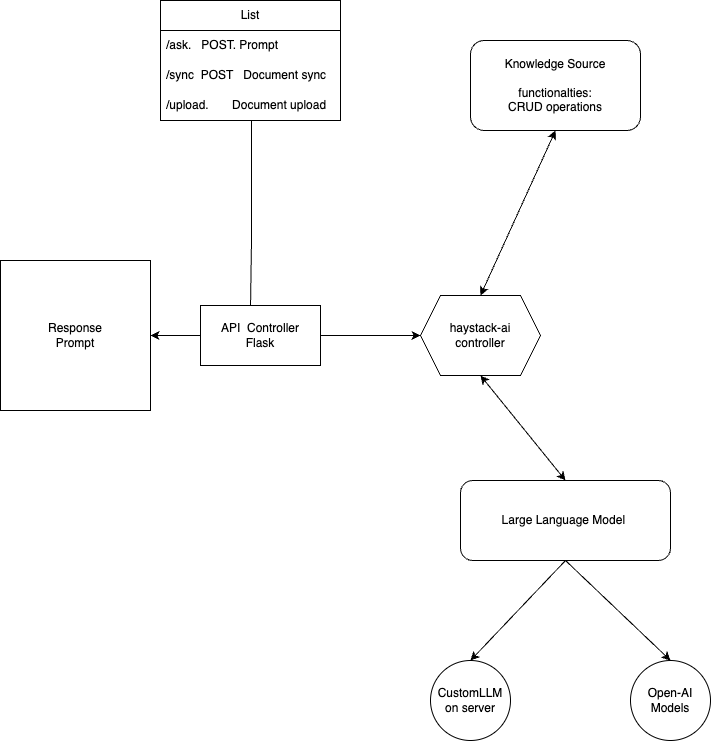

The diagram above was exported from draw.io. Its source (the exported page's mxGraphModel, read from the mxfile embedded in the PNG):
<mxGraphModel dx="1702" dy="1169" grid="1" gridSize="10" guides="1" tooltips="1" connect="1" arrows="1" fold="1" page="1" pageScale="1" pageWidth="850" pageHeight="1100" math="0" shadow="0">
  <root>
    <mxCell id="0" />
    <mxCell id="1" parent="0" />
    <mxCell id="9jH0Qx-rggaEFWQITb3D-1" value="Response&lt;br&gt;Prompt&lt;br&gt;" style="whiteSpace=wrap;html=1;aspect=fixed;" vertex="1" parent="1">
      <mxGeometry x="30" y="420" width="150" height="150" as="geometry" />
    </mxCell>
    <mxCell id="9jH0Qx-rggaEFWQITb3D-3" value="Large Language Model&amp;nbsp;" style="rounded=1;whiteSpace=wrap;html=1;" vertex="1" parent="1">
      <mxGeometry x="490" y="640" width="210" height="80" as="geometry" />
    </mxCell>
    <mxCell id="9jH0Qx-rggaEFWQITb3D-4" value="CustomLLM&lt;br&gt;on server" style="ellipse;whiteSpace=wrap;html=1;aspect=fixed;" vertex="1" parent="1">
      <mxGeometry x="460" y="820" width="80" height="80" as="geometry" />
    </mxCell>
    <mxCell id="9jH0Qx-rggaEFWQITb3D-5" value="Open-AI&lt;br&gt;Models" style="ellipse;whiteSpace=wrap;html=1;aspect=fixed;" vertex="1" parent="1">
      <mxGeometry x="660" y="820" width="80" height="80" as="geometry" />
    </mxCell>
    <mxCell id="9jH0Qx-rggaEFWQITb3D-6" value="" style="endArrow=classic;html=1;rounded=0;exitX=0.5;exitY=1;exitDx=0;exitDy=0;entryX=0.5;entryY=0;entryDx=0;entryDy=0;" edge="1" parent="1" source="9jH0Qx-rggaEFWQITb3D-3" target="9jH0Qx-rggaEFWQITb3D-4">
      <mxGeometry width="50" height="50" relative="1" as="geometry">
        <mxPoint x="400" y="620" as="sourcePoint" />
        <mxPoint x="450" y="570" as="targetPoint" />
      </mxGeometry>
    </mxCell>
    <mxCell id="9jH0Qx-rggaEFWQITb3D-7" value="" style="endArrow=classic;html=1;rounded=0;exitX=0.5;exitY=1;exitDx=0;exitDy=0;entryX=0.5;entryY=0;entryDx=0;entryDy=0;" edge="1" parent="1" source="9jH0Qx-rggaEFWQITb3D-3" target="9jH0Qx-rggaEFWQITb3D-5">
      <mxGeometry width="50" height="50" relative="1" as="geometry">
        <mxPoint x="400" y="620" as="sourcePoint" />
        <mxPoint x="450" y="570" as="targetPoint" />
      </mxGeometry>
    </mxCell>
    <mxCell id="9jH0Qx-rggaEFWQITb3D-8" value="Knowledge Source&lt;br&gt;&lt;br&gt;functionalties:&lt;br&gt;CRUD operations" style="rounded=1;whiteSpace=wrap;html=1;" vertex="1" parent="1">
      <mxGeometry x="500" y="200" width="170" height="90" as="geometry" />
    </mxCell>
    <mxCell id="9jH0Qx-rggaEFWQITb3D-9" value="haystack-ai&lt;br&gt;controller&lt;br&gt;" style="shape=hexagon;perimeter=hexagonPerimeter2;whiteSpace=wrap;html=1;fixedSize=1;" vertex="1" parent="1">
      <mxGeometry x="450" y="455" width="120" height="80" as="geometry" />
    </mxCell>
    <mxCell id="9jH0Qx-rggaEFWQITb3D-11" value="" style="endArrow=classic;startArrow=classic;html=1;rounded=0;entryX=0.5;entryY=1;entryDx=0;entryDy=0;exitX=0.5;exitY=0;exitDx=0;exitDy=0;" edge="1" parent="1" source="9jH0Qx-rggaEFWQITb3D-9" target="9jH0Qx-rggaEFWQITb3D-8">
      <mxGeometry width="50" height="50" relative="1" as="geometry">
        <mxPoint x="430" y="440" as="sourcePoint" />
        <mxPoint x="480" y="390" as="targetPoint" />
      </mxGeometry>
    </mxCell>
    <mxCell id="9jH0Qx-rggaEFWQITb3D-12" value="" style="endArrow=classic;startArrow=classic;html=1;rounded=0;exitX=0.5;exitY=0;exitDx=0;exitDy=0;entryX=0.5;entryY=1;entryDx=0;entryDy=0;" edge="1" parent="1" source="9jH0Qx-rggaEFWQITb3D-3" target="9jH0Qx-rggaEFWQITb3D-9">
      <mxGeometry width="50" height="50" relative="1" as="geometry">
        <mxPoint x="400" y="620" as="sourcePoint" />
        <mxPoint x="450" y="570" as="targetPoint" />
      </mxGeometry>
    </mxCell>
    <mxCell id="9jH0Qx-rggaEFWQITb3D-19" value="" style="endArrow=classic;startArrow=classic;html=1;rounded=0;exitX=1;exitY=0.5;exitDx=0;exitDy=0;entryX=0;entryY=0.5;entryDx=0;entryDy=0;" edge="1" parent="1" source="9jH0Qx-rggaEFWQITb3D-1" target="9jH0Qx-rggaEFWQITb3D-9">
      <mxGeometry width="50" height="50" relative="1" as="geometry">
        <mxPoint x="400" y="620" as="sourcePoint" />
        <mxPoint x="450" y="570" as="targetPoint" />
      </mxGeometry>
    </mxCell>
    <mxCell id="9jH0Qx-rggaEFWQITb3D-20" value="API&amp;nbsp; Controller&lt;br&gt;Flask" style="rounded=0;whiteSpace=wrap;html=1;" vertex="1" parent="1">
      <mxGeometry x="230" y="465" width="120" height="60" as="geometry" />
    </mxCell>
    <mxCell id="9jH0Qx-rggaEFWQITb3D-22" value="List" style="swimlane;fontStyle=0;childLayout=stackLayout;horizontal=1;startSize=30;horizontalStack=0;resizeParent=1;resizeParentMax=0;resizeLast=0;collapsible=1;marginBottom=0;whiteSpace=wrap;html=1;" vertex="1" parent="1">
      <mxGeometry x="190" y="160" width="180" height="120" as="geometry" />
    </mxCell>
    <mxCell id="9jH0Qx-rggaEFWQITb3D-23" value="/ask.&amp;nbsp; &amp;nbsp;POST. Prompt" style="text;strokeColor=none;fillColor=none;align=left;verticalAlign=middle;spacingLeft=4;spacingRight=4;overflow=hidden;points=[[0,0.5],[1,0.5]];portConstraint=eastwest;rotatable=0;whiteSpace=wrap;html=1;" vertex="1" parent="9jH0Qx-rggaEFWQITb3D-22">
      <mxGeometry y="30" width="180" height="30" as="geometry" />
    </mxCell>
    <mxCell id="9jH0Qx-rggaEFWQITb3D-24" value="/sync&amp;nbsp; POST&amp;nbsp; &amp;nbsp;Document sync" style="text;strokeColor=none;fillColor=none;align=left;verticalAlign=middle;spacingLeft=4;spacingRight=4;overflow=hidden;points=[[0,0.5],[1,0.5]];portConstraint=eastwest;rotatable=0;whiteSpace=wrap;html=1;" vertex="1" parent="9jH0Qx-rggaEFWQITb3D-22">
      <mxGeometry y="60" width="180" height="30" as="geometry" />
    </mxCell>
    <mxCell id="9jH0Qx-rggaEFWQITb3D-25" value="/upload.&amp;nbsp; &amp;nbsp; &amp;nbsp; &amp;nbsp;Document upload" style="text;strokeColor=none;fillColor=none;align=left;verticalAlign=middle;spacingLeft=4;spacingRight=4;overflow=hidden;points=[[0,0.5],[1,0.5]];portConstraint=eastwest;rotatable=0;whiteSpace=wrap;html=1;" vertex="1" parent="9jH0Qx-rggaEFWQITb3D-22">
      <mxGeometry y="90" width="180" height="30" as="geometry" />
    </mxCell>
    <mxCell id="9jH0Qx-rggaEFWQITb3D-27" value="" style="endArrow=none;html=1;rounded=0;entryX=0.506;entryY=1;entryDx=0;entryDy=0;entryPerimeter=0;exitX=0.417;exitY=0;exitDx=0;exitDy=0;exitPerimeter=0;" edge="1" parent="1" source="9jH0Qx-rggaEFWQITb3D-20" target="9jH0Qx-rggaEFWQITb3D-25">
      <mxGeometry width="50" height="50" relative="1" as="geometry">
        <mxPoint x="300" y="440" as="sourcePoint" />
        <mxPoint x="450" y="570" as="targetPoint" />
        <Array as="points">
          <mxPoint x="281" y="400" />
        </Array>
      </mxGeometry>
    </mxCell>
  </root>
</mxGraphModel>